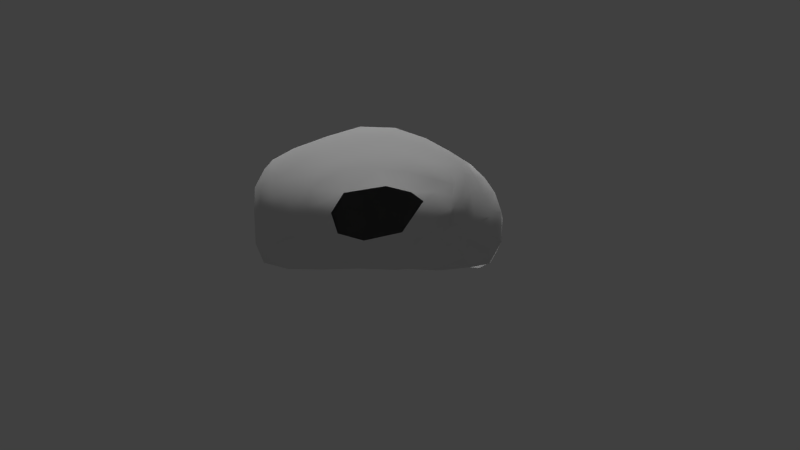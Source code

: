 # Source: room02_colliders.blend  (saved by Blender 2.72.0; exported with 4.5.12 LTS)
import bpy
from mathutils import Matrix  # noqa: F401  (used for matrix-valued properties, if any)

bpy.ops.wm.read_factory_settings(use_empty=True)
scene = bpy.context.scene
scene.name = 'Scene'

# ---- collections
col_collection_11 = bpy.data.collections.new('Collection 11'); scene.collection.children.link(col_collection_11)
col_collection_16 = bpy.data.collections.new('Collection 16'); scene.collection.children.link(col_collection_16)
col_collection_20 = bpy.data.collections.new('Collection 20'); scene.collection.children.link(col_collection_20)

# ---- world
world_world = bpy.data.worlds.new('World'); scene.world = world_world
world_world.color = (0.05088, 0.05088, 0.05088)
world_world.use_sun_shadow = False
world_world.sun_shadow_jitter_overblur = 0.0
world_world.cycles.sampling_method = 'MANUAL'
world_world.cycles.sample_map_resolution = 256

# ---- cameras
cam_camera = bpy.data.cameras.new('Camera')
cam_camera.clip_end = 100.0
cam_camera.lens = 35.0
cam_camera.sensor_width = 32.0
cam_camera.sensor_height = 18.0
cam_camera.display_size = 2.0
cam_camera.dof.focus_distance = 0.0
cam_camera.dof.aperture_fstop = 128.0

# ---- lights
light_sun_001 = bpy.data.lights.new('Sun.001', 'SUN')
light_sun_001.transmission_factor = 0.0
light_sun_001.angle = 0.1993
light_sun_001.energy = 1.0
light_sun_001.shadow_buffer_clip_start = 0.5
light_sun_001.shadow_soft_size = 0.1
light_sun_001.shadow_cascade_max_distance = 1000.0
light_sun_001.cycles.use_multiple_importance_sampling = False
light_point = bpy.data.lights.new('Point', 'POINT')
light_point.transmission_factor = 0.0
light_point.energy = 50.0
light_point.shadow_buffer_clip_start = 0.5
light_point.shadow_soft_size = 0.1
light_point.shadow_maximum_resolution = 0.006
light_point.use_absolute_resolution = True
light_point.cycles.use_multiple_importance_sampling = False
light_sun = bpy.data.lights.new('Sun', 'SUN')
light_sun.transmission_factor = 0.0
light_sun.angle = 0.1993
light_sun.energy = 1.0
light_sun.shadow_buffer_clip_start = 0.5
light_sun.shadow_soft_size = 0.1
light_sun.shadow_cascade_max_distance = 1000.0
light_sun.cycles.use_multiple_importance_sampling = False

# ---- meshes
me_cube_002 = bpy.data.meshes.new('Cube.002')
me_cube_002.from_pydata([(-30.17, -6.912, 1.368), (-30.23, -6.632, 3.391), (-30.44, -4.538, 3.734), (-30.91, -3.31, 3.451), (-31.12, -2.71, 3.012), (-30.52, -5.652, 1.018), (-29.95, -7.212, 2.376), (-40.02, -11.21, 0.7118), (-41.03, -0.09097, -0.3789), (-32.88, -1.422, 1.431), (-32.35, -10.18, 1.404), (-39.21, -9.808, 5.297), (-40.07, -0.5006, 4.926), (-32.75, -1.873, 4.456), (-33.12, -10.65, 4.913), (-39.58, -9.082, 5.503), (-40.22, -7.752, 5.753), (-40.79, -6.003, 5.932), (-40.77, -4.476, 6.184), (-40.51, -3.022, 6.109), (-40.38, -1.699, 5.548), (-41.18, -0.734, -0.3168), (-41.71, -2.674, -0.05514), (-41.8, -4.58, -0.01522), (-41.53, -6.355, 0.3593), (-40.84, -8.265, 0.41), (-40.35, -10.23, 0.433), (-32.54, -2.561, 4.778), (-32.26, -3.586, 5.038), (-31.89, -5.082, 5.152), (-31.92, -6.578, 5.213), (-32.11, -8.111, 5.136), (-32.72, -9.486, 5.186), (-31.39, -9.243, 1.266), (-31.42, -8.304, 0.7778), (-30.96, -6.525, 0.8416), (-30.91, -4.85, 0.8849), (-31.32, -3.111, 0.8925), (-31.9, -2.022, 1.306), (-39.37, -0.1569, 5.244), (-38.31, -0.4827, 5.672), (-37.03, -0.8393, 5.757), (-35.5, -0.9072, 5.251), (-33.84, -1.545, 4.85), (-33.67, -0.8271, 1.185), (-34.61, -0.6085, 1.195), (-37.38, 0.6259, 0.5785), (-38.38, 0.5397, -0.111), (-40.04, 0.6339, -0.03602), (-33.76, -11.09, 5.177), (-35.08, -11.46, 5.697), (-35.56, -11.23, 5.746), (-37.66, -10.73, 5.526), (-38.36, -10.5, 5.293), (-39.17, -11.68, 0.4103), (-37.81, -12.01, 0.11), (-36.14, -12.2, -0.06205), (-34.89, -11.86, 0.2958), (-33.76, -11.23, 0.8329), (-39.78, -10.64, 0.1479), (-38.2, -10.83, -0.2261), (-36.19, -10.83, -0.414), (-34.49, -10.67, -0.01905), (-32.89, -9.958, 0.7218), (-40.09, -8.795, -0.01651), (-38.16, -8.81, -0.2768), (-36.13, -8.792, -0.449), (-34.19, -8.736, -0.2683), (-32.32, -8.467, 0.286), (-40.28, -6.658, -0.2057), (-38.24, -6.74, -0.2079), (-36.09, -6.738, -0.3912), (-34.12, -6.749, -0.3261), (-32.24, -6.701, -0.1317), (-40.29, -4.614, -0.4391), (-38.24, -4.621, -0.3737), (-36.1, -4.627, -0.4643), (-34.06, -4.64, -0.2639), (-32.38, -4.793, -0.03586), (-40.3, -2.566, -0.5376), (-38.29, -2.566, -0.4546), (-36.17, -2.645, -0.2803), (-34.16, -2.788, 0.02218), (-32.71, -3.055, 0.3329), (-40.26, -0.5611, -0.315), (-38.0, -0.4639, -0.3089), (-36.66, -0.8893, 0.2157), (-34.22, -1.243, 0.6847), (-33.3, -1.634, 0.7354), (-33.62, -10.05, 5.736), (-34.73, -10.17, 6.274), (-35.92, -10.09, 6.461), (-37.68, -9.981, 6.124), (-38.84, -9.404, 5.951), (-33.32, -8.42, 6.035), (-34.59, -8.519, 6.758), (-36.04, -8.546, 7.111), (-37.95, -8.428, 6.82), (-39.13, -8.033, 6.469), (-33.17, -6.626, 6.121), (-34.48, -6.696, 6.914), (-36.18, -6.692, 7.653), (-38.09, -6.637, 7.325), (-39.66, -6.422, 6.745), (-33.14, -4.97, 5.956), (-34.65, -4.792, 6.851), (-36.23, -4.715, 7.562), (-38.1, -4.688, 7.458), (-39.85, -4.669, 6.804), (-33.27, -3.412, 5.635), (-34.84, -3.19, 6.425), (-36.39, -2.972, 6.963), (-38.03, -2.918, 6.948), (-39.68, -2.964, 6.496), (-33.53, -2.209, 5.178), (-35.07, -1.749, 5.762), (-36.48, -1.682, 6.252), (-38.03, -1.425, 6.244), (-39.44, -1.409, 5.958), (-40.0, -11.51, 1.333), (-40.07, -11.5, 2.313), (-40.21, -11.14, 2.683), (-39.35, -11.06, 3.773), (-40.07, -0.08806, 4.575), (-39.92, 0.6914, 3.925), (-40.13, 0.6128, 2.305), (-40.65, 0.3717, 0.7847), (-32.98, -1.312, 4.017), (-32.64, -1.354, 3.334), (-32.69, -1.213, 2.826), (-32.8, -1.271, 1.872), (-32.88, -11.0, 4.217), (-32.54, -10.93, 3.436), (-32.16, -10.57, 2.661), (-32.13, -10.36, 2.006), (-39.78, -9.364, 4.787), (-40.47, -10.09, 3.226), (-40.69, -10.22, 2.293), (-40.57, -10.39, 1.164), (-40.41, -7.962, 5.172), (-41.0, -8.227, 3.754), (-41.03, -8.468, 2.784), (-41.02, -8.407, 0.9938), (-41.01, -6.167, 5.481), (-41.42, -6.504, 4.045), (-41.55, -6.492, 2.751), (-41.78, -6.431, 0.9443), (-41.26, -4.76, 5.659), (-41.38, -4.814, 4.454), (-41.77, -4.683, 2.387), (-42.25, -4.635, 0.9952), (-40.94, -3.074, 5.382), (-41.05, -2.86, 4.547), (-41.5, -2.897, 1.986), (-41.96, -2.687, 0.9136), (-40.31, -1.323, 5.332), (-40.57, -1.173, 4.072), (-40.93, -1.111, 1.82), (-41.32, -1.015, 0.8497), (-32.32, -2.185, 4.193), (-32.02, -2.148, 3.569), (-31.64, -1.386, 2.623), (-31.72, -1.43, 2.009), (-31.82, -3.541, 4.561), (-30.83, -3.765, 1.437), (-31.45, -5.016, 4.688), (-31.4, -6.719, 4.761), (-31.47, -8.208, 4.494), (-31.03, -8.469, 3.772), (-30.73, -8.532, 2.672), (-30.97, -8.454, 1.449), (-32.0, -9.584, 4.324), (-31.54, -9.661, 3.565), (-31.21, -9.609, 2.625), (-31.26, -9.504, 1.765), (-39.3, 0.3017, 4.835), (-39.83, 0.9847, 3.765), (-39.76, 1.347, 2.609), (-39.87, 1.161, 0.9411), (-38.36, 0.3462, 4.848), (-38.42, 0.911, 4.005), (-37.99, 1.284, 2.832), (-37.85, 1.263, 1.137), (-36.6, -0.1877, 4.734), (-36.56, 0.2581, 3.744), (-36.59, 0.6073, 2.509), (-36.68, 0.6412, 1.528), (-35.2, -0.6774, 4.685), (-34.75, -0.4101, 3.717), (-34.6, -0.2175, 2.49), (-34.57, -0.3339, 1.779), (-33.44, -1.211, 4.228), (-33.22, -0.8635, 3.464), (-33.46, -0.565, 2.729), (-33.66, -0.5678, 1.695), (-33.49, -11.37, 4.643), (-33.33, -11.7, 3.809), (-33.16, -11.64, 2.944), (-33.38, -11.43, 1.702), (-34.78, -11.86, 5.127), (-34.43, -12.3, 4.098), (-34.34, -12.3, 2.815), (-34.52, -12.11, 1.264), (-35.85, -11.79, 5.146), (-35.98, -12.42, 4.151), (-36.16, -12.67, 2.701), (-36.18, -12.7, 1.039), (-37.55, -11.3, 4.902), (-37.76, -11.93, 3.778), (-38.11, -12.3, 2.557), (-38.1, -12.44, 1.067), (-38.63, -11.09, 4.503), (-39.21, -11.59, 3.308), (-39.58, -11.8, 2.419), (-39.64, -11.8, 1.293)], [], [(158, 21, 8, 126), (194, 44, 9, 130), (174, 33, 10, 134), (214, 54, 7, 119), (88, 38, 9, 44), (118, 20, 12, 39), (119, 7, 26, 138), (138, 26, 25, 142), (142, 25, 24, 146), (146, 24, 23, 150), (150, 23, 22, 154), (154, 22, 21, 158), (130, 9, 38, 162), (162, 38, 37, 164), (170, 34, 33, 174), (58, 10, 33, 63), (63, 33, 34, 68), (68, 34, 35, 73), (73, 35, 36, 78), (78, 36, 37, 83), (83, 37, 38, 88), (53, 11, 15, 93), (93, 15, 16, 98), (98, 16, 17, 103), (103, 17, 18, 108), (108, 18, 19, 113), (113, 19, 20, 118), (126, 8, 48, 178), (178, 48, 47, 182), (182, 47, 46, 186), (186, 46, 45, 190), (190, 45, 44, 194), (134, 10, 58, 198), (198, 58, 57, 202), (202, 57, 56, 206), (206, 56, 55, 210), (210, 55, 54, 214), (21, 84, 48, 8), (84, 85, 47, 48), (85, 86, 46, 47), (86, 87, 45, 46), (87, 88, 44, 45), (27, 114, 43, 13), (114, 115, 42, 43), (115, 116, 41, 42), (116, 117, 40, 41), (117, 118, 39, 40), (7, 54, 59, 26), (54, 55, 60, 59), (55, 56, 61, 60), (56, 57, 62, 61), (57, 58, 63, 62), (26, 59, 64, 25), (59, 60, 65, 64), (60, 61, 66, 65), (61, 62, 67, 66), (62, 63, 68, 67), (25, 64, 69, 24), (64, 65, 70, 69), (65, 66, 71, 70), (66, 67, 72, 71), (67, 68, 73, 72), (24, 69, 74, 23), (69, 70, 75, 74), (70, 71, 76, 75), (71, 72, 77, 76), (72, 73, 78, 77), (23, 74, 79, 22), (74, 75, 80, 79), (75, 76, 81, 80), (76, 77, 82, 81), (77, 78, 83, 82), (22, 79, 84, 21), (79, 80, 85, 84), (80, 81, 86, 85), (81, 82, 87, 86), (82, 83, 88, 87), (14, 49, 89, 32), (49, 50, 90, 89), (50, 51, 91, 90), (51, 52, 92, 91), (52, 53, 93, 92), (32, 89, 94, 31), (89, 90, 95, 94), (90, 91, 96, 95), (91, 92, 97, 96), (92, 93, 98, 97), (31, 94, 99, 30), (94, 95, 100, 99), (95, 96, 101, 100), (96, 97, 102, 101), (97, 98, 103, 102), (30, 99, 104, 29), (99, 100, 105, 104), (100, 101, 106, 105), (101, 102, 107, 106), (102, 103, 108, 107), (29, 104, 109, 28), (104, 105, 110, 109), (105, 106, 111, 110), (106, 107, 112, 111), (107, 108, 113, 112), (28, 109, 114, 27), (109, 110, 115, 114), (110, 111, 116, 115), (111, 112, 117, 116), (112, 113, 118, 117), (20, 155, 123, 12), (155, 156, 124, 123), (156, 157, 125, 124), (157, 158, 126, 125), (43, 191, 127, 13), (191, 192, 128, 127), (192, 193, 129, 128), (193, 194, 130, 129), (32, 171, 131, 14), (171, 172, 132, 131), (172, 173, 133, 132), (173, 174, 134, 133), (53, 211, 122, 11), (211, 212, 121, 122), (212, 213, 120, 121), (213, 214, 119, 120), (11, 122, 135, 15), (122, 121, 136, 135), (121, 120, 137, 136), (120, 119, 138, 137), (15, 135, 139, 16), (135, 136, 140, 139), (136, 137, 141, 140), (137, 138, 142, 141), (16, 139, 143, 17), (139, 140, 144, 143), (140, 141, 145, 144), (141, 142, 146, 145), (17, 143, 147, 18), (143, 144, 148, 147), (144, 145, 149, 148), (145, 146, 150, 149), (18, 147, 151, 19), (147, 148, 152, 151), (148, 149, 153, 152), (149, 150, 154, 153), (19, 151, 155, 20), (151, 152, 156, 155), (152, 153, 157, 156), (153, 154, 158, 157), (13, 127, 159, 27), (127, 128, 160, 159), (128, 129, 161, 160), (129, 130, 162, 161), (27, 159, 163, 28), (160, 161, 4, 3), (28, 163, 165, 29), (29, 165, 166, 30), (6, 0, 170, 169), (30, 166, 167, 31), (1, 6, 169, 168), (0, 35, 34, 170), (31, 167, 171, 32), (167, 168, 172, 171), (168, 169, 173, 172), (169, 170, 174, 173), (12, 123, 175, 39), (123, 124, 176, 175), (124, 125, 177, 176), (125, 126, 178, 177), (39, 175, 179, 40), (175, 176, 180, 179), (176, 177, 181, 180), (177, 178, 182, 181), (40, 179, 183, 41), (179, 180, 184, 183), (180, 181, 185, 184), (181, 182, 186, 185), (41, 183, 187, 42), (183, 184, 188, 187), (184, 185, 189, 188), (185, 186, 190, 189), (42, 187, 191, 43), (187, 188, 192, 191), (188, 189, 193, 192), (189, 190, 194, 193), (14, 131, 195, 49), (131, 132, 196, 195), (132, 133, 197, 196), (133, 134, 198, 197), (49, 195, 199, 50), (195, 196, 200, 199), (196, 197, 201, 200), (197, 198, 202, 201), (50, 199, 203, 51), (199, 200, 204, 203), (200, 201, 205, 204), (201, 202, 206, 205), (51, 203, 207, 52), (203, 204, 208, 207), (204, 205, 209, 208), (205, 206, 210, 209), (52, 207, 211, 53), (207, 208, 212, 211), (208, 209, 213, 212), (209, 210, 214, 213), (159, 160, 3, 163), (166, 1, 168, 167), (164, 37, 36, 5), (5, 36, 35, 0), (161, 162, 164, 4), (165, 2, 1, 166), (163, 3, 2, 165)])
me_cube_002.polygons.foreach_set('use_smooth', [True] * 210)
_uv = me_cube_002.uv_layers.new(name='UVMap')
_uv.uv.foreach_set('vector', [0.6905, 0.1286, 0.6688, 0.1577, 0.6484, 0.1526, 0.6463, 0.1097, 0.5664, 0.341, 0.5813, 0.3429, 0.5804, 0.3723, 0.5658, 0.3734, 0.731, 0.5119, 0.7318, 0.4974, 0.7691, 0.5074, 0.7627, 0.5282, 0.02685, 0.2787, 7.916e-05, 0.2961, 0.002636, 0.263, 0.0249, 0.2644, 0.6008, 0.3594, 0.5965, 0.3999, 0.5804, 0.3723, 0.5813, 0.3429, 0.4255, 0.1882, 0.4185, 0.1563, 0.4629, 0.1609, 0.4665, 0.1859, 0.9463, 0.2905, 0.9257, 0.2989, 0.8976, 0.2824, 0.9145, 0.2674, 0.9145, 0.2674, 0.8976, 0.2824, 0.8517, 0.246, 0.8651, 0.2335, 0.8651, 0.2335, 0.8517, 0.246, 0.8077, 0.2104, 0.8183, 0.1967, 0.8183, 0.1967, 0.8077, 0.2104, 0.766, 0.1907, 0.7807, 0.1688, 0.7807, 0.1688, 0.766, 0.1907, 0.7237, 0.1706, 0.7365, 0.148, 0.7365, 0.148, 0.7237, 0.1706, 0.6688, 0.1577, 0.6905, 0.1286, 0.5678, 0.3792, 0.5804, 0.3723, 0.5965, 0.3999, 0.5768, 0.4063, 0.5768, 0.4063, 0.5965, 0.3999, 0.6213, 0.4156, 0.6048, 0.423, 0.7099, 0.4938, 0.7177, 0.4758, 0.7318, 0.4974, 0.731, 0.5119, 0.8253, 0.4878, 0.7691, 0.5074, 0.7318, 0.4974, 0.7776, 0.4808, 0.7776, 0.4808, 0.7318, 0.4974, 0.7177, 0.4758, 0.7367, 0.4588, 0.7367, 0.4588, 0.7177, 0.4758, 0.68, 0.4592, 0.7027, 0.4318, 0.7027, 0.4318, 0.68, 0.4592, 0.6465, 0.4387, 0.6667, 0.4066, 0.6667, 0.4066, 0.6465, 0.4387, 0.6213, 0.4156, 0.6324, 0.3845, 0.6324, 0.3845, 0.6213, 0.4156, 0.5965, 0.3999, 0.6008, 0.3594, 0.1623, 0.2839, 0.1689, 0.251, 0.188, 0.2311, 0.1941, 0.2593, 0.1941, 0.2593, 0.188, 0.2311, 0.2246, 0.1984, 0.2338, 0.2391, 0.2338, 0.2391, 0.2246, 0.1984, 0.2762, 0.1672, 0.2771, 0.2126, 0.2771, 0.2126, 0.2762, 0.1672, 0.326, 0.1612, 0.326, 0.1957, 0.326, 0.1957, 0.326, 0.1612, 0.3728, 0.1614, 0.3768, 0.1892, 0.3768, 0.1892, 0.3728, 0.1614, 0.4185, 0.1563, 0.4255, 0.1882, 0.6055, 0.1483, 0.6484, 0.1526, 0.6189, 0.177, 0.5898, 0.1767, 0.5898, 0.1767, 0.6189, 0.177, 0.612, 0.2168, 0.5787, 0.223, 0.5787, 0.223, 0.612, 0.2168, 0.5946, 0.2385, 0.5706, 0.2545, 0.5706, 0.2545, 0.5946, 0.2385, 0.5827, 0.3177, 0.5652, 0.316, 0.5652, 0.316, 0.5827, 0.3177, 0.5813, 0.3429, 0.5664, 0.341, 0.1196, 0.5106, 0.09871, 0.5169, 0.06089, 0.4695, 0.09164, 0.4645, 0.09164, 0.4645, 0.06089, 0.4695, 0.03212, 0.4332, 0.06568, 0.4306, 0.06568, 0.4306, 0.03212, 0.4332, 0.01068, 0.3956, 0.04472, 0.383, 0.04472, 0.383, 0.01068, 0.3956, 7.933e-05, 0.3427, 0.03103, 0.3293, 0.03103, 0.3293, 7.933e-05, 0.3427, 7.916e-05, 0.2961, 0.02685, 0.2787, 0.6688, 0.1577, 0.6533, 0.1803, 0.6189, 0.177, 0.6484, 0.1526, 0.6533, 0.1803, 0.6307, 0.2341, 0.612, 0.2168, 0.6189, 0.177, 0.6307, 0.2341, 0.622, 0.2707, 0.5946, 0.2385, 0.612, 0.2168, 0.622, 0.2707, 0.6008, 0.3332, 0.5827, 0.3177, 0.5946, 0.2385, 0.6008, 0.3332, 0.6008, 0.3594, 0.5813, 0.3429, 0.5827, 0.3177, 0.4543, 0.3919, 0.4502, 0.3571, 0.4695, 0.343, 0.4766, 0.3795, 0.4502, 0.3571, 0.4422, 0.3085, 0.4661, 0.292, 0.4695, 0.343, 0.4422, 0.3085, 0.4293, 0.2703, 0.452, 0.2514, 0.4661, 0.292, 0.4293, 0.2703, 0.4277, 0.2285, 0.4556, 0.2165, 0.452, 0.2514, 0.4277, 0.2285, 0.4255, 0.1882, 0.4665, 0.1859, 0.4556, 0.2165, 0.9257, 0.2989, 0.9265, 0.3324, 0.9002, 0.3042, 0.8976, 0.2824, 0.9265, 0.3324, 0.9155, 0.3782, 0.8851, 0.3512, 0.9002, 0.3042, 0.9155, 0.3782, 0.8935, 0.429, 0.8563, 0.4051, 0.8851, 0.3512, 0.8935, 0.429, 0.8639, 0.4615, 0.8248, 0.4479, 0.8563, 0.4051, 0.8639, 0.4615, 0.8253, 0.4878, 0.7776, 0.4808, 0.8248, 0.4479, 0.8976, 0.2824, 0.9002, 0.3042, 0.8543, 0.2751, 0.8517, 0.246, 0.9002, 0.3042, 0.8851, 0.3512, 0.8314, 0.3259, 0.8543, 0.2751, 0.8851, 0.3512, 0.8563, 0.4051, 0.8035, 0.3768, 0.8314, 0.3259, 0.8563, 0.4051, 0.8248, 0.4479, 0.7737, 0.4219, 0.8035, 0.3768, 0.8248, 0.4479, 0.7776, 0.4808, 0.7367, 0.4588, 0.7737, 0.4219, 0.8517, 0.246, 0.8543, 0.2751, 0.8006, 0.247, 0.8077, 0.2104, 0.8543, 0.2751, 0.8314, 0.3259, 0.7803, 0.2985, 0.8006, 0.247, 0.8314, 0.3259, 0.8035, 0.3768, 0.754, 0.3502, 0.7803, 0.2985, 0.8035, 0.3768, 0.7737, 0.4219, 0.7288, 0.3945, 0.754, 0.3502, 0.7737, 0.4219, 0.7367, 0.4588, 0.7027, 0.4318, 0.7288, 0.3945, 0.8077, 0.2104, 0.8006, 0.247, 0.7506, 0.2262, 0.766, 0.1907, 0.8006, 0.247, 0.7803, 0.2985, 0.7291, 0.2744, 0.7506, 0.2262, 0.7803, 0.2985, 0.754, 0.3502, 0.7052, 0.3243, 0.7291, 0.2744, 0.754, 0.3502, 0.7288, 0.3945, 0.682, 0.3702, 0.7052, 0.3243, 0.7288, 0.3945, 0.7027, 0.4318, 0.6667, 0.4066, 0.682, 0.3702, 0.766, 0.1907, 0.7506, 0.2262, 0.7034, 0.2033, 0.7237, 0.1706, 0.7506, 0.2262, 0.7291, 0.2744, 0.6813, 0.2504, 0.7034, 0.2033, 0.7291, 0.2744, 0.7052, 0.3243, 0.66, 0.3008, 0.6813, 0.2504, 0.7052, 0.3243, 0.682, 0.3702, 0.6411, 0.349, 0.66, 0.3008, 0.682, 0.3702, 0.6667, 0.4066, 0.6324, 0.3845, 0.6411, 0.349, 0.7237, 0.1706, 0.7034, 0.2033, 0.6533, 0.1803, 0.6688, 0.1577, 0.7034, 0.2033, 0.6813, 0.2504, 0.6307, 0.2341, 0.6533, 0.1803, 0.6813, 0.2504, 0.66, 0.3008, 0.622, 0.2707, 0.6307, 0.2341, 0.66, 0.3008, 0.6411, 0.349, 0.6008, 0.3332, 0.622, 0.2707, 0.6411, 0.349, 0.6324, 0.3845, 0.6008, 0.3594, 0.6008, 0.3332, 0.1961, 0.4342, 0.1853, 0.4114, 0.219, 0.4077, 0.2368, 0.44, 0.1853, 0.4114, 0.1773, 0.3742, 0.2139, 0.3736, 0.219, 0.4077, 0.1773, 0.3742, 0.1792, 0.361, 0.2096, 0.3425, 0.2139, 0.3736, 0.1792, 0.361, 0.1682, 0.3049, 0.1934, 0.297, 0.2096, 0.3425, 0.1682, 0.3049, 0.1623, 0.2839, 0.1941, 0.2593, 0.1934, 0.297, 0.2368, 0.44, 0.219, 0.4077, 0.2684, 0.4064, 0.2845, 0.4512, 0.219, 0.4077, 0.2139, 0.3736, 0.2595, 0.3659, 0.2684, 0.4064, 0.2139, 0.3736, 0.2096, 0.3425, 0.2507, 0.3268, 0.2595, 0.3659, 0.2096, 0.3425, 0.1934, 0.297, 0.2364, 0.2763, 0.2507, 0.3268, 0.1934, 0.297, 0.1941, 0.2593, 0.2338, 0.2391, 0.2364, 0.2763, 0.2845, 0.4512, 0.2684, 0.4064, 0.3209, 0.3984, 0.3337, 0.4444, 0.2684, 0.4064, 0.2595, 0.3659, 0.3086, 0.3566, 0.3209, 0.3984, 0.2595, 0.3659, 0.2507, 0.3268, 0.2975, 0.3091, 0.3086, 0.3566, 0.2507, 0.3268, 0.2364, 0.2763, 0.285, 0.2597, 0.2975, 0.3091, 0.2364, 0.2763, 0.2338, 0.2391, 0.2771, 0.2126, 0.285, 0.2597, 0.3337, 0.4444, 0.3209, 0.3984, 0.3691, 0.3882, 0.3799, 0.4328, 0.3209, 0.3984, 0.3086, 0.3566, 0.3579, 0.3392, 0.3691, 0.3882, 0.3086, 0.3566, 0.2975, 0.3091, 0.3458, 0.2946, 0.3579, 0.3392, 0.2975, 0.3091, 0.285, 0.2597, 0.3357, 0.2467, 0.3458, 0.2946, 0.285, 0.2597, 0.2771, 0.2126, 0.326, 0.1957, 0.3357, 0.2467, 0.3799, 0.4328, 0.3691, 0.3882, 0.4143, 0.3732, 0.4233, 0.4091, 0.3691, 0.3882, 0.3579, 0.3392, 0.4011, 0.324, 0.4143, 0.3732, 0.3579, 0.3392, 0.3458, 0.2946, 0.3916, 0.2802, 0.4011, 0.324, 0.3458, 0.2946, 0.3357, 0.2467, 0.384, 0.2374, 0.3916, 0.2802, 0.3357, 0.2467, 0.326, 0.1957, 0.3768, 0.1892, 0.384, 0.2374, 0.4233, 0.4091, 0.4143, 0.3732, 0.4502, 0.3571, 0.4543, 0.3919, 0.4143, 0.3732, 0.4011, 0.324, 0.4422, 0.3085, 0.4502, 0.3571, 0.4011, 0.324, 0.3916, 0.2802, 0.4293, 0.2703, 0.4422, 0.3085, 0.3916, 0.2802, 0.384, 0.2374, 0.4277, 0.2285, 0.4293, 0.2703, 0.384, 0.2374, 0.3768, 0.1892, 0.4255, 0.1882, 0.4277, 0.2285, 0.7737, 0.005029, 0.76, 0.004505, 0.7133, 0.003556, 0.7303, 7.916e-05, 0.76, 0.004505, 0.7367, 0.03742, 0.6803, 0.008617, 0.7133, 0.003556, 0.7367, 0.03742, 0.703, 0.09936, 0.6572, 0.05721, 0.6803, 0.008617, 0.703, 0.09936, 0.6905, 0.1286, 0.6463, 0.1097, 0.6572, 0.05721, 0.4695, 0.343, 0.4916, 0.3528, 0.4974, 0.3676, 0.4766, 0.3795, 0.4916, 0.3528, 0.517, 0.356, 0.5188, 0.3793, 0.4974, 0.3676, 0.517, 0.356, 0.5386, 0.3467, 0.5354, 0.3763, 0.5188, 0.3793, 0.5386, 0.3467, 0.5664, 0.341, 0.5658, 0.3734, 0.5354, 0.3763, 0.6962, 0.6164, 0.7077, 0.5833, 0.7541, 0.6078, 0.7357, 0.6267, 0.7077, 0.5833, 0.7168, 0.5586, 0.7611, 0.581, 0.7541, 0.6078, 0.7168, 0.5586, 0.7239, 0.5327, 0.7593, 0.5504, 0.7611, 0.581, 0.7239, 0.5327, 0.731, 0.5119, 0.7627, 0.5282, 0.7593, 0.5504, 0.1623, 0.2839, 0.1325, 0.284, 0.1081, 0.2642, 0.1689, 0.251, 0.1325, 0.284, 0.0902, 0.2773, 0.06802, 0.2448, 0.1081, 0.2642, 0.0902, 0.2773, 0.06083, 0.274, 0.05524, 0.2565, 0.06802, 0.2448, 0.06083, 0.274, 0.02685, 0.2787, 0.0249, 0.2644, 0.05524, 0.2565, 0.9999, 0.1552, 0.9989, 0.2193, 0.9719, 0.1599, 0.9807, 0.136, 0.9989, 0.2193, 0.9645, 0.2487, 0.9487, 0.2136, 0.9719, 0.1599, 0.9645, 0.2487, 0.9665, 0.2659, 0.9317, 0.2378, 0.9487, 0.2136, 0.9665, 0.2659, 0.9463, 0.2905, 0.9145, 0.2674, 0.9317, 0.2378, 0.9807, 0.136, 0.9719, 0.1599, 0.9365, 0.1241, 0.9438, 0.1049, 0.9719, 0.1599, 0.9487, 0.2136, 0.911, 0.1652, 0.9365, 0.1241, 0.9487, 0.2136, 0.9317, 0.2378, 0.899, 0.1928, 0.911, 0.1652, 0.9317, 0.2378, 0.9145, 0.2674, 0.8651, 0.2335, 0.899, 0.1928, 0.9438, 0.1049, 0.9365, 0.1241, 0.8907, 0.08516, 0.8962, 0.06937, 0.9365, 0.1241, 0.911, 0.1652, 0.8724, 0.1278, 0.8907, 0.08516, 0.911, 0.1652, 0.899, 0.1928, 0.8503, 0.1582, 0.8724, 0.1278, 0.899, 0.1928, 0.8651, 0.2335, 0.8183, 0.1967, 0.8503, 0.1582, 0.8962, 0.06937, 0.8907, 0.08516, 0.8563, 0.05886, 0.8607, 0.03537, 0.8907, 0.08516, 0.8724, 0.1278, 0.8382, 0.08953, 0.8563, 0.05886, 0.8724, 0.1278, 0.8503, 0.1582, 0.8025, 0.138, 0.8382, 0.08953, 0.8503, 0.1582, 0.8183, 0.1967, 0.7807, 0.1688, 0.8025, 0.138, 0.8607, 0.03537, 0.8563, 0.05886, 0.8094, 0.03542, 0.8197, 0.01095, 0.8563, 0.05886, 0.8382, 0.08953, 0.7903, 0.05398, 0.8094, 0.03542, 0.8382, 0.08953, 0.8025, 0.138, 0.7538, 0.1207, 0.7903, 0.05398, 0.8025, 0.138, 0.7807, 0.1688, 0.7365, 0.148, 0.7538, 0.1207, 0.8197, 0.01095, 0.8094, 0.03542, 0.76, 0.004505, 0.7737, 0.005029, 0.8094, 0.03542, 0.7903, 0.05398, 0.7367, 0.03742, 0.76, 0.004505, 0.7903, 0.05398, 0.7538, 0.1207, 0.703, 0.09936, 0.7367, 0.03742, 0.7538, 0.1207, 0.7365, 0.148, 0.6905, 0.1286, 0.703, 0.09936, 0.5156, 0.4483, 0.5123, 0.4244, 0.5335, 0.452, 0.5238, 0.4722, 0.5123, 0.4244, 0.5345, 0.4129, 0.5504, 0.4407, 0.5335, 0.452, 0.5345, 0.4129, 0.5442, 0.3985, 0.567, 0.4155, 0.5504, 0.4407, 0.5442, 0.3985, 0.5678, 0.3792, 0.5768, 0.4063, 0.567, 0.4155, 0.5238, 0.4722, 0.5335, 0.452, 0.5568, 0.4898, 0.5417, 0.502, 0.5504, 0.4407, 0.567, 0.4155, 0.5816, 0.4448, 0.5853, 0.4626, 0.5417, 0.502, 0.5568, 0.4898, 0.5886, 0.5198, 0.5769, 0.535, 0.5769, 0.535, 0.5886, 0.5198, 0.6272, 0.5499, 0.6127, 0.5654, 0.6725, 0.5028, 0.6793, 0.4795, 0.7099, 0.4938, 0.6969, 0.5205, 0.6127, 0.5654, 0.6272, 0.5499, 0.6681, 0.5644, 0.6556, 0.5896, 0.6417, 0.5167, 0.6725, 0.5028, 0.6969, 0.5205, 0.6837, 0.5461, 0.6793, 0.4795, 0.68, 0.4592, 0.7177, 0.4758, 0.7099, 0.4938, 0.6556, 0.5896, 0.6681, 0.5644, 0.7077, 0.5833, 0.6962, 0.6164, 0.6681, 0.5644, 0.6837, 0.5461, 0.7168, 0.5586, 0.7077, 0.5833, 0.6837, 0.5461, 0.6969, 0.5205, 0.7239, 0.5327, 0.7168, 0.5586, 0.6969, 0.5205, 0.7099, 0.4938, 0.731, 0.5119, 0.7239, 0.5327, 0.4629, 0.1609, 0.4804, 0.1603, 0.4835, 0.1865, 0.4665, 0.1859, 0.4804, 0.1603, 0.5119, 0.1693, 0.5187, 0.1755, 0.4835, 0.1865, 0.5119, 0.1693, 0.5548, 0.1541, 0.5476, 0.1767, 0.5187, 0.1755, 0.5548, 0.1541, 0.6055, 0.1483, 0.5898, 0.1767, 0.5476, 0.1767, 0.4665, 0.1859, 0.4835, 0.1865, 0.4858, 0.212, 0.4556, 0.2165, 0.4835, 0.1865, 0.5187, 0.1755, 0.5117, 0.209, 0.4858, 0.212, 0.5187, 0.1755, 0.5476, 0.1767, 0.5408, 0.219, 0.5117, 0.209, 0.5476, 0.1767, 0.5898, 0.1767, 0.5787, 0.223, 0.5408, 0.219, 0.4556, 0.2165, 0.4858, 0.212, 0.4849, 0.2594, 0.452, 0.2514, 0.4858, 0.212, 0.5117, 0.209, 0.5132, 0.2589, 0.4849, 0.2594, 0.5117, 0.209, 0.5408, 0.219, 0.5461, 0.2566, 0.5132, 0.2589, 0.5408, 0.219, 0.5787, 0.223, 0.5706, 0.2545, 0.5461, 0.2566, 0.452, 0.2514, 0.4849, 0.2594, 0.4831, 0.2992, 0.4661, 0.292, 0.4849, 0.2594, 0.5132, 0.2589, 0.5112, 0.3104, 0.4831, 0.2992, 0.5132, 0.2589, 0.5461, 0.2566, 0.5456, 0.3138, 0.5112, 0.3104, 0.5461, 0.2566, 0.5706, 0.2545, 0.5652, 0.316, 0.5456, 0.3138, 0.4661, 0.292, 0.4831, 0.2992, 0.4916, 0.3528, 0.4695, 0.343, 0.4831, 0.2992, 0.5112, 0.3104, 0.517, 0.356, 0.4916, 0.3528, 0.5112, 0.3104, 0.5456, 0.3138, 0.5386, 0.3467, 0.517, 0.356, 0.5456, 0.3138, 0.5652, 0.316, 0.5664, 0.341, 0.5386, 0.3467, 0.1961, 0.4342, 0.1734, 0.4496, 0.1716, 0.4239, 0.1853, 0.4114, 0.1734, 0.4496, 0.155, 0.4713, 0.1484, 0.4358, 0.1716, 0.4239, 0.155, 0.4713, 0.1382, 0.4976, 0.1281, 0.4514, 0.1484, 0.4358, 0.1382, 0.4976, 0.1196, 0.5106, 0.09164, 0.4645, 0.1281, 0.4514, 0.1853, 0.4114, 0.1716, 0.4239, 0.1631, 0.386, 0.1773, 0.3742, 0.1716, 0.4239, 0.1484, 0.4358, 0.1396, 0.4026, 0.1631, 0.386, 0.1484, 0.4358, 0.1281, 0.4514, 0.1091, 0.4176, 0.1396, 0.4026, 0.1281, 0.4514, 0.09164, 0.4645, 0.06568, 0.4306, 0.1091, 0.4176, 0.1773, 0.3742, 0.1631, 0.386, 0.1571, 0.3601, 0.1792, 0.361, 0.1631, 0.386, 0.1396, 0.4026, 0.1277, 0.3654, 0.1571, 0.3601, 0.1396, 0.4026, 0.1091, 0.4176, 0.08945, 0.3712, 0.1277, 0.3654, 0.1091, 0.4176, 0.06568, 0.4306, 0.04472, 0.383, 0.08945, 0.3712, 0.1792, 0.361, 0.1571, 0.3601, 0.1469, 0.314, 0.1682, 0.3049, 0.1571, 0.3601, 0.1277, 0.3654, 0.1105, 0.3182, 0.1469, 0.314, 0.1277, 0.3654, 0.08945, 0.3712, 0.07291, 0.3181, 0.1105, 0.3182, 0.08945, 0.3712, 0.04472, 0.383, 0.03103, 0.3293, 0.07291, 0.3181, 0.1682, 0.3049, 0.1469, 0.314, 0.1325, 0.284, 0.1623, 0.2839, 0.1469, 0.314, 0.1105, 0.3182, 0.0902, 0.2773, 0.1325, 0.284, 0.1105, 0.3182, 0.07291, 0.3181, 0.06083, 0.274, 0.0902, 0.2773, 0.07291, 0.3181, 0.03103, 0.3293, 0.02685, 0.2787, 0.06083, 0.274, 0.5335, 0.452, 0.5504, 0.4407, 0.5853, 0.4626, 0.5568, 0.4898, 0.6272, 0.5499, 0.6417, 0.5167, 0.6837, 0.5461, 0.6681, 0.5644, 0.6048, 0.423, 0.6213, 0.4156, 0.6465, 0.4387, 0.6488, 0.4409, 0.6488, 0.4409, 0.6465, 0.4387, 0.68, 0.4592, 0.6793, 0.4795, 0.567, 0.4155, 0.5768, 0.4063, 0.6048, 0.423, 0.5816, 0.4448, 0.5886, 0.5198, 0.6089, 0.4914, 0.6417, 0.5167, 0.6272, 0.5499, 0.5568, 0.4898, 0.5853, 0.4626, 0.6089, 0.4914, 0.5886, 0.5198])
me_cube_002.use_remesh_preserve_volume = False
me_cube_002.use_remesh_preserve_attributes = False
me_cube_002.use_mirror_vertex_groups = False
me_cube_002.update()

# ---- objects
ob_sun_001 = bpy.data.objects.new('Sun.001', light_sun_001)
ob_room02_collider = bpy.data.objects.new('room02_collider', me_cube_002)
ob_point = bpy.data.objects.new('Point', light_point)
ob_sun = bpy.data.objects.new('Sun', light_sun)
ob_camera = bpy.data.objects.new('Camera', cam_camera)

# ---- transforms, parenting, visibility, modifiers, constraints
ob_sun_001.location = (-55.48, 15.63, 0.0)
ob_sun_001.rotation_euler = (1.821e-06, -1.502, -0.2926)
ob_sun_001.lineart.crease_threshold = 0.0
ob_room02_collider.location = (-0.5164, -0.3934, -0.002359)
ob_room02_collider.lineart.crease_threshold = 0.0
ob_point.location = (0.02037, -2.91, 0.2397)
ob_point.lineart.crease_threshold = 0.0
ob_sun.location = (-0.152, 14.52, 31.45)
ob_sun.lineart.crease_threshold = 0.0
ob_camera.location = (12.15, 0.1963, -0.2203)
ob_camera.rotation_euler = (1.617, -0.000125, 1.673)
ob_camera.hide_viewport = True
ob_camera.lineart.crease_threshold = 0.0

# ---- collection membership
col_collection_11.objects.link(ob_sun_001)
col_collection_16.objects.link(ob_room02_collider)
col_collection_20.objects.link(ob_point)
col_collection_20.objects.link(ob_sun)
col_collection_20.objects.link(ob_camera)

# ---- scene / render settings (as saved in the file)
scene.camera = ob_camera
scene.frame_start = 1; scene.frame_end = 250; scene.frame_set(1)
scene.render.engine = 'BLENDER_EEVEE_NEXT'
scene.render.resolution_percentage = 50
scene.render.dither_intensity = 0.0
scene.render.use_bake_selected_to_active = True
scene.cycles.use_denoising = False
scene.cycles.samples = 10
scene.cycles.sampling_pattern = 'TABULATED_SOBOL'
scene.cycles.light_sampling_threshold = 0.0
scene.cycles.use_adaptive_sampling = False
scene.cycles.use_light_tree = False
scene.cycles.blur_glossy = 0.0
scene.cycles.pixel_filter_type = 'GAUSSIAN'
scene.cycles.sample_clamp_indirect = 0.0
scene.view_settings.view_transform = 'Standard'
bpy.context.view_layer.update()
